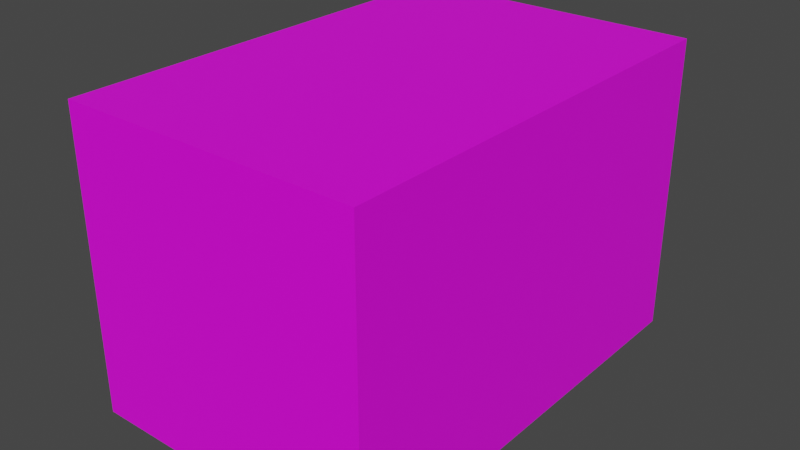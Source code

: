 # Source: House_1.blend  (saved by Blender 3.2.14; exported with 4.5.12 LTS)
import bpy
from mathutils import Matrix  # noqa: F401  (used for matrix-valued properties, if any)

bpy.ops.wm.read_factory_settings(use_empty=True)
scene = bpy.context.scene
scene.name = 'Scene'

# ---- collections
col_collection = bpy.data.collections.new('Collection'); scene.collection.children.link(col_collection)

# ---- images (referenced by path relative to the original .blend; pixels are not part of the script)
import os
ASSET_DIR = os.environ.get("B2B_ASSET_DIR", "")  # directory of the original .blend (textures are referenced by path, not embedded)
HERE = os.path.dirname(os.path.abspath(__file__))  # packed textures are extracted next to this script under _unpacked/

def load_image(name, relpath, width, height, colorspace="sRGB"):
    """Load a texture the original file referenced (path relative to the .blend, or extracted next to this script)."""
    p = next((c for c in (os.path.join(HERE, relpath), os.path.join(ASSET_DIR, relpath)) if relpath and os.path.exists(c)), "")
    if p:
        img = bpy.data.images.load(p, check_existing=True)
        img.name = name
    else:  # same state as the original file: an image datablock whose file is absent (Cycles renders it pink)
        img = bpy.data.images.new(name, width, height)
        img.source = "FILE"
        img.filepath = "//" + (relpath or name)
    img.colorspace_settings.name = colorspace
    return img
img_palette_png = load_image('Palette.png', 'Palette.png', 1024, 1024, 'sRGB')

# ---- materials (node trees are filled in below, after node groups)
mat_material_001 = bpy.data.materials.new('Material.001')
mat_material_001.use_transparent_shadow = False

# ---- material node trees
mat_material_001.use_nodes = True; mat_material_001.node_tree.nodes.clear()
_N = mat_material_001.node_tree.nodes; _L = mat_material_001.node_tree.links
n0 = _N.new('ShaderNodeBsdfPrincipled'); n0.name = 'Principled BSDF'; n0.location = (10, 300)
n0.distribution = 'GGX'
n0.subsurface_method = 'RANDOM_WALK_SKIN'
n0.inputs[3].default_value = 1.45
n0.inputs[27].default_value = (0.0, 0.0, 0.0, 1.0)
n0.inputs[28].default_value = 1.0
n1 = _N.new('ShaderNodeOutputMaterial'); n1.name = 'Material Output'; n1.location = (300, 300)
n2 = _N.new('ShaderNodeTexImage'); n2.name = 'Image Texture'; n2.location = (-280, 280)
n2.image = img_palette_png
n2.interpolation = 'Closest'
_L.new(n0.outputs[0], n1.inputs[0])
_L.new(n2.outputs[0], n0.inputs[0])
n1.is_active_output = True

# ---- world
world_world = bpy.data.worlds.new('World'); scene.world = world_world
world_world.use_nodes = True; world_world.node_tree.nodes.clear()
_N = world_world.node_tree.nodes; _L = world_world.node_tree.links
n0 = _N.new('ShaderNodeOutputWorld'); n0.name = 'World Output'; n0.location = (300, 300)
n1 = _N.new('ShaderNodeBackground'); n1.name = 'Background'; n1.location = (10, 300)
n1.inputs[0].default_value = (0.05088, 0.05088, 0.05088, 1.0)
_L.new(n1.outputs[0], n0.inputs[0])
n0.is_active_output = True
world_world.color = (0.05088, 0.05088, 0.05088)
world_world.use_sun_shadow = False
world_world.sun_shadow_jitter_overblur = 0.0

# ---- meshes
me_cube_001 = bpy.data.meshes.new('Cube.001')
me_cube_001.from_pydata([(-2.0, 2.682e-07, 2.0), (-2.0, 2.682e-07, -2.0), (2.0, 2.682e-07, 2.0), (2.0, 2.682e-07, -2.0), (-2.0, 6.0, 2.0), (-2.0, 6.0, -2.0), (2.0, 6.0, -2.0), (2.0, 6.0, 2.0), (-2.0, 2.682e-07, 0.0), (2.0, 2.682e-07, 0.0), (-2.0, 6.0, -2.384e-07), (2.0, 6.0, -2.384e-07), (1.397e-09, 2.682e-07, -2.0), (1.397e-09, 2.682e-07, 2.0), (1.397e-09, 6.0, -2.0), (1.397e-09, 6.0, 2.0), (-2.0, 0.5028, -1.34), (-2.0, 1.497, -1.34), (-2.0, 1.497, -1.86), (-2.0, 0.5028, -1.86), (1.34, 0.5028, -2.0), (1.34, 1.497, -2.0), (1.86, 1.497, -2.0), (1.86, 0.5028, -2.0), (2.0, 0.5028, 1.34), (2.0, 1.497, 1.34), (2.0, 1.497, 1.86), (2.0, 0.5028, 1.86), (-1.34, 0.5028, 2.0), (-1.34, 1.497, 2.0), (-1.86, 1.497, 2.0), (-1.86, 0.5028, 2.0), (-1.34, 2.503, -2.0), (-1.86, 2.503, -2.0), (-1.86, 3.497, -2.0), (-1.34, 3.497, -2.0), (2.0, 4.503, -1.34), (2.0, 4.503, -1.86), (2.0, 5.497, -1.86), (2.0, 5.497, -1.34), (2.0, 2.503, -1.34), (2.0, 2.503, -1.86), (2.0, 3.497, -1.86), (2.0, 3.497, -1.34), (-2.0, 2.503, 1.34), (-2.0, 2.503, 1.86), (-2.0, 3.497, 1.86), (-2.0, 3.497, 1.34), (1.34, 2.503, 2.0), (1.86, 2.503, 2.0), (1.86, 3.497, 2.0), (1.34, 3.497, 2.0), (-2.0, 4.503, 1.34), (-2.0, 4.503, 1.86), (-2.0, 5.497, 1.86), (-2.0, 5.497, 1.34), (1.34, 4.503, 2.0), (1.86, 4.503, 2.0), (1.86, 5.497, 2.0), (1.34, 5.497, 2.0), (-1.34, 4.503, -2.0), (-1.86, 4.503, -2.0), (-1.86, 5.497, -2.0), (-1.34, 5.497, -2.0), (-2.0, 4.503, -1.86), (-2.0, 4.503, -1.34), (-2.0, 5.497, -1.34), (-2.0, 5.497, -1.86), (-2.0, 4.503, -1.06), (-2.0, 4.503, -0.5398), (-2.0, 5.497, -0.5398), (-2.0, 5.497, -1.06), (-2.0, 4.503, -0.2602), (-2.0, 4.503, 0.2602), (-2.0, 5.497, 0.2602), (-2.0, 5.497, -0.2602), (-2.0, 4.503, 0.5398), (-2.0, 4.503, 1.06), (-2.0, 5.497, 1.06), (-2.0, 5.497, 0.5398), (-2.0, 2.503, -1.86), (-2.0, 2.503, -1.34), (-2.0, 3.497, -1.34), (-2.0, 3.497, -1.86), (-2.0, 2.503, -1.06), (-2.0, 2.503, -0.5398), (-2.0, 3.497, -0.5398), (-2.0, 2.503, -0.2602), (-2.0, 2.503, 0.2602), (-2.0, 3.497, 0.2602), (-2.0, 2.503, 0.5398), (-2.0, 2.503, 1.06), (-2.0, 3.497, 1.06), (-2.0, 3.497, 0.5398), (2.0, 2.503, 1.86), (2.0, 2.503, 1.34), (2.0, 3.497, 1.34), (2.0, 3.497, 1.86), (2.0, 2.503, 1.06), (2.0, 2.503, 0.5398), (2.0, 3.497, 0.5398), (2.0, 3.497, 1.06), (2.0, 2.503, 0.2602), (2.0, 2.503, -0.2602), (2.0, 3.497, -0.2602), (2.0, 3.497, 0.2602), (2.0, 2.503, -0.5398), (2.0, 2.503, -1.06), (2.0, 3.497, -1.06), (2.0, 3.497, -0.5398), (2.0, 4.503, 1.86), (2.0, 4.503, 1.34), (2.0, 5.497, 1.34), (2.0, 5.497, 1.86), (2.0, 4.503, 1.06), (2.0, 4.503, 0.5398), (2.0, 5.497, 0.5398), (2.0, 5.497, 1.06), (2.0, 4.503, 0.2602), (2.0, 4.503, -0.2602), (2.0, 5.497, -0.2602), (2.0, 5.497, 0.2602), (2.0, 4.503, -0.5398), (2.0, 4.503, -1.06), (2.0, 5.497, -1.06), (2.0, 5.497, -0.5398), (2.0, 0.5028, -1.86), (2.0, 1.497, -1.86), (2.0, 1.497, -1.34), (2.0, 0.5028, -1.34), (2.0, 0.5028, -1.06), (2.0, 1.497, -1.06), (2.0, 1.497, -0.5398), (2.0, 0.5028, -0.5398), (2.0, 0.5028, -0.2602), (2.0, 1.497, -0.2602), (2.0, 1.497, 0.2602), (2.0, 0.5028, 0.2602), (2.0, 0.5028, 0.5398), (2.0, 1.497, 0.5398), (2.0, 1.497, 1.06), (2.0, 0.5028, 1.06), (-2.0, 0.5028, 1.86), (-2.0, 1.497, 1.86), (-2.0, 1.497, 1.34), (-2.0, 0.5028, 1.34), (-2.0, 0.5028, 1.06), (-2.0, 1.497, 1.06), (-2.0, 1.497, 0.5398), (-2.0, 0.5028, 0.5398), (-2.0, 0.5028, 0.2602), (-2.0, 1.497, 0.2602), (-2.0, 1.497, -0.2602), (-2.0, 0.5028, -0.2602), (-2.0, 0.5028, -0.5398), (-2.0, 1.497, -0.5398), (-2.0, 1.497, -1.06), (-2.0, 0.5028, -1.06), (1.86, 4.503, -2.0), (1.34, 4.503, -2.0), (1.34, 5.497, -2.0), (1.86, 5.497, -2.0), (1.06, 4.503, -2.0), (0.5398, 4.503, -2.0), (0.5398, 5.497, -2.0), (1.06, 5.497, -2.0), (0.2602, 4.503, -2.0), (-0.2602, 4.503, -2.0), (-0.2602, 5.497, -2.0), (0.2602, 5.497, -2.0), (-0.5398, 4.503, -2.0), (-1.06, 4.503, -2.0), (-1.06, 5.497, -2.0), (-0.5398, 5.497, -2.0), (-1.86, 4.503, 2.0), (-1.34, 4.503, 2.0), (-1.34, 5.497, 2.0), (-1.86, 5.497, 2.0), (-1.06, 4.503, 2.0), (-0.5398, 4.503, 2.0), (-0.5398, 5.497, 2.0), (-1.06, 5.497, 2.0), (-0.2602, 4.503, 2.0), (0.2602, 4.503, 2.0), (0.2602, 5.497, 2.0), (-0.2602, 5.497, 2.0), (0.5398, 4.503, 2.0), (1.06, 4.503, 2.0), (1.06, 5.497, 2.0), (0.5398, 5.497, 2.0), (-1.86, 2.503, 2.0), (-1.34, 2.503, 2.0), (-1.34, 3.497, 2.0), (-1.86, 3.497, 2.0), (-1.06, 2.503, 2.0), (-0.5398, 2.503, 2.0), (-0.5398, 3.497, 2.0), (-1.06, 3.497, 2.0), (-0.2602, 2.503, 2.0), (0.2602, 2.503, 2.0), (0.2602, 3.497, 2.0), (-0.2602, 3.497, 2.0), (0.5398, 2.503, 2.0), (1.06, 2.503, 2.0), (1.06, 3.497, 2.0), (0.5398, 3.497, 2.0), (1.86, 2.503, -2.0), (1.34, 2.503, -2.0), (1.34, 3.497, -2.0), (1.86, 3.497, -2.0), (1.06, 2.503, -2.0), (0.5398, 2.503, -2.0), (0.5398, 3.497, -2.0), (1.06, 3.497, -2.0), (0.2602, 2.503, -2.0), (-0.2602, 2.503, -2.0), (-0.2602, 3.497, -2.0), (0.2602, 3.497, -2.0), (-0.5398, 2.503, -2.0), (-1.06, 2.503, -2.0), (-1.06, 3.497, -2.0), (-0.5398, 3.497, -2.0), (1.86, 0.5028, 2.0), (1.86, 1.497, 2.0), (1.34, 1.497, 2.0), (1.34, 0.5028, 2.0), (1.06, 0.5028, 2.0), (1.06, 1.497, 2.0), (0.5398, 1.497, 2.0), (0.5398, 0.5028, 2.0), (0.2602, 0.5028, 2.0), (0.2602, 1.497, 2.0), (-0.2602, 1.497, 2.0), (-0.2602, 0.5028, 2.0), (-0.5398, 0.5028, 2.0), (-0.5398, 1.497, 2.0), (-1.06, 1.497, 2.0), (-1.06, 0.5028, 2.0), (-1.86, 0.5028, -2.0), (-1.86, 1.497, -2.0), (-1.34, 1.497, -2.0), (-1.34, 0.5028, -2.0), (-1.06, 0.5028, -2.0), (-1.06, 1.497, -2.0), (-0.5398, 1.497, -2.0), (-0.5398, 0.5028, -2.0), (-0.2602, 0.5028, -2.0), (-0.2602, 1.497, -2.0), (0.2602, 1.497, -2.0), (0.2602, 0.5028, -2.0), (0.5398, 0.5028, -2.0), (0.5398, 1.497, -2.0), (1.06, 1.497, -2.0), (1.06, 0.5028, -2.0), (-2.0, 3.497, -1.06), (-2.0, 3.497, -0.2602)], [], [(16, 17, 18, 19), (20, 21, 22, 23), (24, 25, 26, 27), (28, 29, 30, 31), (32, 33, 34, 35), (36, 37, 38, 39), (40, 41, 42, 43), (44, 45, 46, 47), (48, 49, 50, 51), (52, 53, 54, 55), (56, 57, 58, 59), (60, 61, 62, 63), (64, 65, 66, 67), (68, 69, 70, 71), (72, 73, 74, 75), (76, 77, 78, 79), (80, 81, 82, 83), (84, 85, 86, 254), (87, 88, 89, 255), (90, 91, 92, 93), (94, 95, 96, 97), (98, 99, 100, 101), (102, 103, 104, 105), (106, 107, 108, 109), (110, 111, 112, 113), (114, 115, 116, 117), (118, 119, 120, 121), (122, 123, 124, 125), (126, 127, 128, 129), (130, 131, 132, 133), (134, 135, 136, 137), (138, 139, 140, 141), (142, 143, 144, 145), (146, 147, 148, 149), (150, 151, 152, 153), (154, 155, 156, 157), (158, 159, 160, 161), (162, 163, 164, 165), (166, 167, 168, 169), (170, 171, 172, 173), (174, 175, 176, 177), (178, 179, 180, 181), (182, 183, 184, 185), (186, 187, 188, 189), (4, 15, 7, 11, 6, 14, 5, 10), (190, 191, 192, 193), (194, 195, 196, 197), (198, 199, 200, 201), (202, 203, 204, 205), (206, 207, 208, 209), (210, 211, 212, 213), (214, 215, 216, 217), (218, 219, 220, 221), (1, 12, 3, 9, 2, 13, 0, 8), (222, 223, 224, 225), (226, 227, 228, 229), (230, 231, 232, 233), (234, 235, 236, 237), (238, 239, 240, 241), (242, 243, 244, 245), (246, 247, 248, 249), (250, 251, 252, 253), (165, 14, 160), (1, 8, 16, 19), (3, 12, 20, 23), (147, 146, 8, 145, 144), (2, 9, 24, 27), (242, 12, 241), (0, 13, 28, 31), (211, 251, 248, 214), (225, 226, 13), (6, 11, 39, 38), (129, 130, 9), (117, 11, 112), (0, 4, 54, 53, 46, 45, 143, 142), (4, 10, 55, 54), (7, 15, 59, 58), (5, 14, 63, 62), (181, 15, 176), (75, 10, 70), (10, 5, 67, 66), (74, 79, 10), (10, 71, 70), (85, 84, 156, 155), (10, 75, 74), (254, 68, 65, 82), (10, 79, 78), (1, 19, 18, 80, 83, 64, 67, 5), (182, 201, 200, 183), (121, 11, 116), (11, 7, 113, 112), (125, 11, 120), (11, 117, 116), (11, 121, 120), (11, 125, 124), (133, 134, 9), (9, 3, 126, 129), (137, 138, 9), (9, 130, 133), (9, 134, 137), (9, 138, 141), (151, 150, 8, 149, 148), (8, 0, 142, 145), (155, 154, 8, 153, 152), (8, 146, 149), (8, 150, 153), (8, 154, 157), (169, 14, 164), (14, 6, 161, 160), (173, 14, 168), (14, 165, 164), (14, 169, 168), (14, 173, 172), (185, 15, 180), (15, 4, 177, 176), (189, 15, 184), (15, 181, 180), (15, 185, 184), (15, 189, 188), (229, 230, 13), (13, 2, 222, 225), (233, 234, 13), (13, 226, 229), (13, 230, 233), (13, 234, 237), (246, 12, 245), (12, 1, 238, 241), (250, 12, 249), (12, 242, 245), (12, 246, 249), (12, 250, 253), (71, 10, 66), (175, 192, 197, 178), (0, 31, 30, 190, 193, 174, 177, 4), (41, 127, 126, 3, 6, 38, 37, 42), (111, 96, 101, 114), (159, 208, 213, 162), (3, 23, 22, 206, 209, 158, 161, 6), (212, 217, 166, 163), (86, 255, 72, 69), (83, 82, 65, 64), (17, 156, 84, 81), (81, 80, 18, 17), (93, 76, 73, 89), (52, 77, 92, 47), (77, 76, 93, 92), (91, 90, 148, 147), (85, 155, 152, 87), (89, 73, 72, 255), (88, 151, 148, 90), (86, 69, 68, 254), (53, 52, 47, 46), (91, 147, 144, 44), (144, 143, 45, 44), (76, 79, 74, 73), (72, 75, 70, 69), (68, 71, 66, 65), (10, 78, 55), (78, 77, 52, 55), (88, 90, 93, 89), (87, 255, 86, 85), (84, 254, 82, 81), (92, 91, 44, 47), (8, 157, 156, 17, 16), (240, 32, 219, 243), (253, 252, 21, 20), (251, 250, 249, 248), (247, 246, 245, 244), (243, 242, 241, 240), (12, 253, 20), (220, 219, 32, 35), (218, 221, 216, 215), (214, 217, 212, 211), (210, 213, 208, 207), (21, 252, 210, 207), (172, 171, 60, 63), (170, 173, 168, 167), (166, 169, 164, 163), (162, 165, 160, 159), (14, 172, 63), (139, 138, 137, 136), (135, 134, 133, 132), (131, 130, 129, 128), (9, 141, 24), (103, 135, 132, 106), (141, 140, 25, 24), (119, 104, 109, 122), (108, 107, 40, 43), (106, 109, 104, 103), (102, 105, 100, 99), (98, 101, 96, 95), (124, 123, 36, 39), (122, 125, 120, 119), (118, 121, 116, 115), (114, 117, 112, 111), (11, 124, 39), (235, 234, 233, 232), (231, 230, 229, 228), (227, 226, 225, 224), (13, 237, 28), (183, 200, 205, 186), (237, 236, 29, 28), (199, 231, 228, 202), (204, 203, 48, 51), (202, 205, 200, 199), (198, 201, 196, 195), (194, 197, 192, 191), (2, 7, 58, 57, 50, 49, 223, 222), (188, 187, 56, 59), (186, 189, 184, 183), (182, 185, 180, 179), (178, 181, 176, 175), (15, 188, 59), (209, 208, 159, 158), (1, 5, 62, 61, 34, 33, 239, 238), (163, 162, 213, 212), (211, 210, 252, 251), (219, 218, 244, 243), (166, 217, 216, 167), (247, 215, 214, 248), (221, 170, 167, 216), (35, 60, 171, 220), (244, 218, 215, 247), (171, 170, 221, 220), (61, 60, 35, 34), (240, 239, 33, 32), (207, 206, 22, 21), (128, 127, 41, 40), (43, 42, 37, 36), (43, 36, 123, 108), (128, 40, 107, 131), (122, 109, 108, 123), (131, 107, 106, 132), (118, 105, 104, 119), (224, 223, 49, 48), (135, 103, 102, 136), (100, 105, 118, 115), (2, 27, 26, 94, 97, 110, 113, 7), (99, 139, 136, 102), (101, 100, 115, 114), (99, 98, 140, 139), (95, 25, 140, 98), (111, 110, 97, 96), (95, 94, 26, 25), (57, 56, 51, 50), (224, 48, 203, 227), (51, 56, 187, 204), (227, 203, 202, 228), (204, 187, 186, 205), (179, 196, 201, 182), (231, 199, 198, 232), (179, 178, 197, 196), (195, 235, 232, 198), (195, 194, 236, 235), (191, 29, 236, 194), (193, 192, 175, 174), (191, 190, 30, 29), (152, 151, 88, 87)])
_uv = me_cube_001.uv_layers.new(name='UVMap')
_uv.uv.foreach_set('vector', [0.1388, 0.7077, 0.1388, 0.7077, 0.1388, 0.7077, 0.1388, 0.7077, 0.1388, 0.7077, 0.1388, 0.7077, 0.1388, 0.7077, 0.1388, 0.7077, 0.1388, 0.7077, 0.1388, 0.7077, 0.1388, 0.7077, 0.1388, 0.7077, 0.1388, 0.7077, 0.1388, 0.7077, 0.1388, 0.7077, 0.1388, 0.7077, 0.1388, 0.7077, 0.1388, 0.7077, 0.1388, 0.7077, 0.1388, 0.7077, 0.1388, 0.7077, 0.1388, 0.7077, 0.1388, 0.7077, 0.1388, 0.7077, 0.1388, 0.7077, 0.1388, 0.7077, 0.1388, 0.7077, 0.1388, 0.7077, 0.1388, 0.7077, 0.1388, 0.7077, 0.1388, 0.7077, 0.1388, 0.7077, 0.1388, 0.7077, 0.1388, 0.7077, 0.1388, 0.7077, 0.1388, 0.7077, 0.1388, 0.7077, 0.1388, 0.7077, 0.1388, 0.7077, 0.1388, 0.7077, 0.1388, 0.7077, 0.1388, 0.7077, 0.1388, 0.7077, 0.1388, 0.7077, 0.1388, 0.7077, 0.1388, 0.7077, 0.1388, 0.7077, 0.1388, 0.7077, 0.1388, 0.7077, 0.1388, 0.7077, 0.1388, 0.7077, 0.1388, 0.7077, 0.1388, 0.7077, 0.1388, 0.7077, 0.1388, 0.7077, 0.1388, 0.7077, 0.1388, 0.7077, 0.1388, 0.7077, 0.1388, 0.7077, 0.1388, 0.7077, 0.1388, 0.7077, 0.1388, 0.7077, 0.1388, 0.7077, 0.1388, 0.7077, 0.1388, 0.7077, 0.1388, 0.7077, 0.1388, 0.7077, 0.1388, 0.7077, 0.1388, 0.7077, 0.1388, 0.7077, 0.1388, 0.7077, 0.1388, 0.7077, 0.1388, 0.7077, 0.1388, 0.7077, 0.1388, 0.7077, 0.1388, 0.7077, 0.1388, 0.7077, 0.1388, 0.7077, 0.1388, 0.7077, 0.1388, 0.7077, 0.1388, 0.7077, 0.1388, 0.7077, 0.1388, 0.7077, 0.1388, 0.7077, 0.1388, 0.7077, 0.1388, 0.7077, 0.1388, 0.7077, 0.1388, 0.7077, 0.1388, 0.7077, 0.1388, 0.7077, 0.1388, 0.7077, 0.1388, 0.7077, 0.1388, 0.7077, 0.1388, 0.7077, 0.1388, 0.7077, 0.1388, 0.7077, 0.1388, 0.7077, 0.1388, 0.7077, 0.1388, 0.7077, 0.1388, 0.7077, 0.1388, 0.7077, 0.1388, 0.7077, 0.1388, 0.7077, 0.1388, 0.7077, 0.1388, 0.7077, 0.1388, 0.7077, 0.1388, 0.7077, 0.1388, 0.7077, 0.1388, 0.7077, 0.1388, 0.7077, 0.1388, 0.7077, 0.1388, 0.7077, 0.1388, 0.7077, 0.1388, 0.7077, 0.1388, 0.7077, 0.1388, 0.7077, 0.1388, 0.7077, 0.1388, 0.7077, 0.1388, 0.7077, 0.1388, 0.7077, 0.1388, 0.7077, 0.1388, 0.7077, 0.1388, 0.7077, 0.1388, 0.7077, 0.1388, 0.7077, 0.1388, 0.7077, 0.1388, 0.7077, 0.1388, 0.7077, 0.1388, 0.7077, 0.1388, 0.7077, 0.1388, 0.7077, 0.1388, 0.7077, 0.1388, 0.7077, 0.1388, 0.7077, 0.1388, 0.7077, 0.1388, 0.7077, 0.1388, 0.7077, 0.1388, 0.7077, 0.1388, 0.7077, 0.1388, 0.7077, 0.1388, 0.7077, 0.1388, 0.7077, 0.1388, 0.7077, 0.1388, 0.7077, 0.1388, 0.7077, 0.1388, 0.7077, 0.1388, 0.7077, 0.1388, 0.7077, 0.1388, 0.7077, 0.1388, 0.7077, 0.1388, 0.7077, 0.1388, 0.7077, 0.1388, 0.7077, 0.1388, 0.7077, 0.1388, 0.7077, 0.1388, 0.7077, 0.1388, 0.7077, 0.1388, 0.7077, 0.1388, 0.7077, 0.1388, 0.7077, 0.1388, 0.7077, 0.1388, 0.7077, 0.1388, 0.7077, 0.1388, 0.7077, 0.1388, 0.7077, 0.1388, 0.7077, 0.1388, 0.7077, 0.1388, 0.7077, 0.1388, 0.7077, 0.1388, 0.7077, 0.1388, 0.7077, 0.1388, 0.7077, 0.1388, 0.7077, 0.1388, 0.7077, 0.1388, 0.7077, 0.1388, 0.7077, 0.9775, 0.1776, 0.9775, 0.1776, 0.9775, 0.1776, 0.9775, 0.1776, 0.9775, 0.1776, 0.9775, 0.1776, 0.9775, 0.1776, 0.9775, 0.1776, 0.1388, 0.7077, 0.1388, 0.7077, 0.1388, 0.7077, 0.1388, 0.7077, 0.1388, 0.7077, 0.1388, 0.7077, 0.1388, 0.7077, 0.1388, 0.7077, 0.1388, 0.7077, 0.1388, 0.7077, 0.1388, 0.7077, 0.1388, 0.7077, 0.1388, 0.7077, 0.1388, 0.7077, 0.1388, 0.7077, 0.1388, 0.7077, 0.1388, 0.7077, 0.1388, 0.7077, 0.1388, 0.7077, 0.1388, 0.7077, 0.1388, 0.7077, 0.1388, 0.7077, 0.1388, 0.7077, 0.1388, 0.7077, 0.1388, 0.7077, 0.1388, 0.7077, 0.1388, 0.7077, 0.1388, 0.7077, 0.1388, 0.7077, 0.1388, 0.7077, 0.1388, 0.7077, 0.1388, 0.7077, 0.9775, 0.1776, 0.9775, 0.1776, 0.9775, 0.1776, 0.9775, 0.1776, 0.9775, 0.1776, 0.9775, 0.1776, 0.9775, 0.1776, 0.9775, 0.1776, 0.1388, 0.7077, 0.1388, 0.7077, 0.1388, 0.7077, 0.1388, 0.7077, 0.1388, 0.7077, 0.1388, 0.7077, 0.1388, 0.7077, 0.1388, 0.7077, 0.1388, 0.7077, 0.1388, 0.7077, 0.1388, 0.7077, 0.1388, 0.7077, 0.1388, 0.7077, 0.1388, 0.7077, 0.1388, 0.7077, 0.1388, 0.7077, 0.1388, 0.7077, 0.1388, 0.7077, 0.1388, 0.7077, 0.1388, 0.7077, 0.1388, 0.7077, 0.1388, 0.7077, 0.1388, 0.7077, 0.1388, 0.7077, 0.1388, 0.7077, 0.1388, 0.7077, 0.1388, 0.7077, 0.1388, 0.7077, 0.1388, 0.7077, 0.1388, 0.7077, 0.1388, 0.7077, 0.1388, 0.7077, 0.9775, 0.1776, 0.9775, 0.1776, 0.9775, 0.1776, 0.9775, 0.1776, 0.9775, 0.1776, 0.9775, 0.1776, 0.9775, 0.1776, 0.9775, 0.1776, 0.9775, 0.1776, 0.9775, 0.1776, 0.9775, 0.1776, 0.9775, 0.1776, 0.9775, 0.1776, 0.9775, 0.1776, 0.9775, 0.1776, 0.9775, 0.1776, 0.9775, 0.1776, 0.9775, 0.1776, 0.9775, 0.1776, 0.9775, 0.1776, 0.9775, 0.1776, 0.9775, 0.1776, 0.9775, 0.1776, 0.9775, 0.1776, 0.9775, 0.1776, 0.9775, 0.1776, 0.9775, 0.1776, 0.9775, 0.1776, 0.9775, 0.1776, 0.9775, 0.1776, 0.9775, 0.1776, 0.9775, 0.1776, 0.9775, 0.1776, 0.9775, 0.1776, 0.9775, 0.1776, 0.9775, 0.1776, 0.9775, 0.1776, 0.9775, 0.1776, 0.9775, 0.1776, 0.9775, 0.1776, 0.9775, 0.1776, 0.9775, 0.1776, 0.9775, 0.1776, 0.9775, 0.1776, 0.9775, 0.1776, 0.9775, 0.1776, 0.9775, 0.1776, 0.9775, 0.1776, 0.9775, 0.1776, 0.9775, 0.1776, 0.9775, 0.1776, 0.9775, 0.1776, 0.9775, 0.1776, 0.9775, 0.1776, 0.9775, 0.1776, 0.9775, 0.1776, 0.9775, 0.1776, 0.9775, 0.1776, 0.9775, 0.1776, 0.9775, 0.1776, 0.9775, 0.1776, 0.9775, 0.1776, 0.9775, 0.1776, 0.9775, 0.1776, 0.9775, 0.1776, 0.9775, 0.1776, 0.9775, 0.1776, 0.9775, 0.1776, 0.9775, 0.1776, 0.9775, 0.1776, 0.9775, 0.1776, 0.9775, 0.1776, 0.9775, 0.1776, 0.9775, 0.1776, 0.9775, 0.1776, 0.9775, 0.1776, 0.9775, 0.1776, 0.9775, 0.1776, 0.9775, 0.1776, 0.9775, 0.1776, 0.9775, 0.1776, 0.9775, 0.1776, 0.9775, 0.1776, 0.9775, 0.1776, 0.9775, 0.1776, 0.9775, 0.1776, 0.9775, 0.1776, 0.9775, 0.1776, 0.9775, 0.1776, 0.9775, 0.1776, 0.9775, 0.1776, 0.9775, 0.1776, 0.9775, 0.1776, 0.9775, 0.1776, 0.9775, 0.1776, 0.9775, 0.1776, 0.9775, 0.1776, 0.9775, 0.1776, 0.9775, 0.1776, 0.9775, 0.1776, 0.9775, 0.1776, 0.9775, 0.1776, 0.9775, 0.1776, 0.9775, 0.1776, 0.9775, 0.1776, 0.9775, 0.1776, 0.9775, 0.1776, 0.9775, 0.1776, 0.9775, 0.1776, 0.9775, 0.1776, 0.9775, 0.1776, 0.9775, 0.1776, 0.9775, 0.1776, 0.9775, 0.1776, 0.9775, 0.1776, 0.9775, 0.1776, 0.9775, 0.1776, 0.9775, 0.1776, 0.9775, 0.1776, 0.9775, 0.1776, 0.9775, 0.1776, 0.9775, 0.1776, 0.9775, 0.1776, 0.9775, 0.1776, 0.9775, 0.1776, 0.9775, 0.1776, 0.9775, 0.1776, 0.9775, 0.1776, 0.9775, 0.1776, 0.9775, 0.1776, 0.9775, 0.1776, 0.9775, 0.1776, 0.9775, 0.1776, 0.9775, 0.1776, 0.9775, 0.1776, 0.9775, 0.1776, 0.9775, 0.1776, 0.9775, 0.1776, 0.9775, 0.1776, 0.9775, 0.1776, 0.9775, 0.1776, 0.9775, 0.1776, 0.9775, 0.1776, 0.9775, 0.1776, 0.9775, 0.1776, 0.9775, 0.1776, 0.9775, 0.1776, 0.9775, 0.1776, 0.9775, 0.1776, 0.9775, 0.1776, 0.9775, 0.1776, 0.9775, 0.1776, 0.9775, 0.1776, 0.9775, 0.1776, 0.9775, 0.1776, 0.9775, 0.1776, 0.9775, 0.1776, 0.9775, 0.1776, 0.9775, 0.1776, 0.9775, 0.1776, 0.9775, 0.1776, 0.9775, 0.1776, 0.9775, 0.1776, 0.9775, 0.1776, 0.9775, 0.1776, 0.9775, 0.1776, 0.9775, 0.1776, 0.9775, 0.1776, 0.9775, 0.1776, 0.9775, 0.1776, 0.9775, 0.1776, 0.9775, 0.1776, 0.9775, 0.1776, 0.9775, 0.1776, 0.9775, 0.1776, 0.9775, 0.1776, 0.9775, 0.1776, 0.9775, 0.1776, 0.9775, 0.1776, 0.9775, 0.1776, 0.9775, 0.1776, 0.9775, 0.1776, 0.9775, 0.1776, 0.9775, 0.1776, 0.9775, 0.1776, 0.9775, 0.1776, 0.9775, 0.1776, 0.9775, 0.1776, 0.9775, 0.1776, 0.9775, 0.1776, 0.9775, 0.1776, 0.9775, 0.1776, 0.9775, 0.1776, 0.9775, 0.1776, 0.9775, 0.1776, 0.9775, 0.1776, 0.9775, 0.1776, 0.9775, 0.1776, 0.9775, 0.1776, 0.9775, 0.1776, 0.9775, 0.1776, 0.9775, 0.1776, 0.9775, 0.1776, 0.9775, 0.1776, 0.9775, 0.1776, 0.9775, 0.1776, 0.9775, 0.1776, 0.9775, 0.1776, 0.9775, 0.1776, 0.9775, 0.1776, 0.9775, 0.1776, 0.9775, 0.1776, 0.9775, 0.1776, 0.9775, 0.1776, 0.9775, 0.1776, 0.9775, 0.1776, 0.9775, 0.1776, 0.9775, 0.1776, 0.9775, 0.1776, 0.9775, 0.1776, 0.9775, 0.1776, 0.9775, 0.1776, 0.9775, 0.1776, 0.9775, 0.1776, 0.9775, 0.1776, 0.9775, 0.1776, 0.9775, 0.1776, 0.9775, 0.1776, 0.9775, 0.1776, 0.9775, 0.1776, 0.9775, 0.1776, 0.9775, 0.1776, 0.9775, 0.1776, 0.9775, 0.1776, 0.9775, 0.1776, 0.9775, 0.1776, 0.9775, 0.1776, 0.9775, 0.1776, 0.9775, 0.1776, 0.9775, 0.1776, 0.9775, 0.1776, 0.9775, 0.1776, 0.9775, 0.1776, 0.9775, 0.1776, 0.9775, 0.1776, 0.9775, 0.1776, 0.9775, 0.1776, 0.9775, 0.1776, 0.9775, 0.1776, 0.9775, 0.1776, 0.9775, 0.1776, 0.9775, 0.1776, 0.9775, 0.1776, 0.9775, 0.1776, 0.9775, 0.1776, 0.9775, 0.1776, 0.9775, 0.1776, 0.9775, 0.1776, 0.9775, 0.1776, 0.9775, 0.1776, 0.9775, 0.1776, 0.9775, 0.1776, 0.9775, 0.1776, 0.9775, 0.1776, 0.9775, 0.1776, 0.9775, 0.1776, 0.9775, 0.1776, 0.9775, 0.1776, 0.9775, 0.1776, 0.9775, 0.1776, 0.9775, 0.1776, 0.9775, 0.1776, 0.9775, 0.1776, 0.9775, 0.1776, 0.9775, 0.1776, 0.9775, 0.1776, 0.9775, 0.1776, 0.9775, 0.1776, 0.9775, 0.1776, 0.9775, 0.1776, 0.9775, 0.1776, 0.9775, 0.1776, 0.9775, 0.1776, 0.9775, 0.1776, 0.9775, 0.1776, 0.9775, 0.1776, 0.9775, 0.1776, 0.9775, 0.1776, 0.9775, 0.1776, 0.9775, 0.1776, 0.9775, 0.1776, 0.9775, 0.1776, 0.9775, 0.1776, 0.9775, 0.1776, 0.9775, 0.1776, 0.9775, 0.1776, 0.9775, 0.1776, 0.9775, 0.1776, 0.9775, 0.1776, 0.9775, 0.1776, 0.9775, 0.1776, 0.9775, 0.1776, 0.9775, 0.1776, 0.9775, 0.1776, 0.9775, 0.1776, 0.9775, 0.1776, 0.9775, 0.1776, 0.9775, 0.1776, 0.9775, 0.1776, 0.9775, 0.1776, 0.9775, 0.1776, 0.9775, 0.1776, 0.9775, 0.1776, 0.9775, 0.1776, 0.9775, 0.1776, 0.9775, 0.1776, 0.9775, 0.1776, 0.9775, 0.1776, 0.9775, 0.1776, 0.9775, 0.1776, 0.9775, 0.1776, 0.9775, 0.1776, 0.9775, 0.1776, 0.9775, 0.1776, 0.9775, 0.1776, 0.9775, 0.1776, 0.9775, 0.1776, 0.9775, 0.1776, 0.9775, 0.1776, 0.9775, 0.1776, 0.9775, 0.1776, 0.9775, 0.1776, 0.9775, 0.1776, 0.9775, 0.1776, 0.9775, 0.1776, 0.9775, 0.1776, 0.9775, 0.1776, 0.9775, 0.1776, 0.9775, 0.1776, 0.9775, 0.1776, 0.9775, 0.1776, 0.9775, 0.1776, 0.9775, 0.1776, 0.9775, 0.1776, 0.9775, 0.1776, 0.9775, 0.1776, 0.9775, 0.1776, 0.9775, 0.1776, 0.9775, 0.1776, 0.9775, 0.1776, 0.9775, 0.1776, 0.9775, 0.1776, 0.9775, 0.1776, 0.9775, 0.1776, 0.9775, 0.1776, 0.9775, 0.1776, 0.9775, 0.1776, 0.9775, 0.1776, 0.9775, 0.1776, 0.9775, 0.1776, 0.9775, 0.1776, 0.9775, 0.1776, 0.9775, 0.1776, 0.9775, 0.1776, 0.9775, 0.1776, 0.9775, 0.1776, 0.9775, 0.1776, 0.9775, 0.1776, 0.9775, 0.1776, 0.9775, 0.1776, 0.9775, 0.1776, 0.9775, 0.1776, 0.9775, 0.1776, 0.9775, 0.1776, 0.9775, 0.1776, 0.9775, 0.1776, 0.9775, 0.1776, 0.9775, 0.1776, 0.9775, 0.1776, 0.9775, 0.1776, 0.9775, 0.1776, 0.9775, 0.1776, 0.9775, 0.1776, 0.9775, 0.1776, 0.9775, 0.1776, 0.9775, 0.1776, 0.9775, 0.1776, 0.9775, 0.1776, 0.9775, 0.1776, 0.9775, 0.1776, 0.9775, 0.1776, 0.9775, 0.1776, 0.9775, 0.1776, 0.9775, 0.1776, 0.9775, 0.1776, 0.9775, 0.1776, 0.9775, 0.1776, 0.9775, 0.1776, 0.9775, 0.1776, 0.9775, 0.1776, 0.9775, 0.1776, 0.9775, 0.1776, 0.9775, 0.1776, 0.9775, 0.1776, 0.9775, 0.1776, 0.9775, 0.1776, 0.9775, 0.1776, 0.9775, 0.1776, 0.9775, 0.1776, 0.9775, 0.1776, 0.9775, 0.1776, 0.9775, 0.1776, 0.9775, 0.1776, 0.9775, 0.1776, 0.9775, 0.1776, 0.9775, 0.1776, 0.9775, 0.1776, 0.9775, 0.1776, 0.9775, 0.1776, 0.9775, 0.1776, 0.9775, 0.1776, 0.9775, 0.1776, 0.9775, 0.1776, 0.9775, 0.1776, 0.9775, 0.1776, 0.9775, 0.1776, 0.9775, 0.1776, 0.9775, 0.1776, 0.9775, 0.1776, 0.9775, 0.1776, 0.9775, 0.1776, 0.9775, 0.1776, 0.9775, 0.1776, 0.9775, 0.1776, 0.9775, 0.1776, 0.9775, 0.1776, 0.9775, 0.1776, 0.9775, 0.1776, 0.9775, 0.1776, 0.9775, 0.1776, 0.9775, 0.1776, 0.9775, 0.1776, 0.9775, 0.1776, 0.9775, 0.1776, 0.9775, 0.1776, 0.9775, 0.1776, 0.9775, 0.1776, 0.9775, 0.1776, 0.9775, 0.1776, 0.9775, 0.1776, 0.9775, 0.1776, 0.9775, 0.1776, 0.9775, 0.1776, 0.9775, 0.1776, 0.9775, 0.1776, 0.9775, 0.1776, 0.9775, 0.1776, 0.9775, 0.1776, 0.9775, 0.1776, 0.9775, 0.1776, 0.9775, 0.1776, 0.9775, 0.1776, 0.9775, 0.1776, 0.9775, 0.1776, 0.9775, 0.1776, 0.9775, 0.1776, 0.9775, 0.1776, 0.9775, 0.1776, 0.9775, 0.1776, 0.9775, 0.1776, 0.9775, 0.1776, 0.9775, 0.1776, 0.9775, 0.1776, 0.9775, 0.1776, 0.9775, 0.1776, 0.9775, 0.1776, 0.9775, 0.1776, 0.9775, 0.1776, 0.9775, 0.1776, 0.9775, 0.1776, 0.9775, 0.1776, 0.9775, 0.1776, 0.9775, 0.1776, 0.9775, 0.1776, 0.9775, 0.1776, 0.9775, 0.1776, 0.9775, 0.1776, 0.9775, 0.1776, 0.9775, 0.1776, 0.9775, 0.1776, 0.9775, 0.1776, 0.9775, 0.1776, 0.9775, 0.1776, 0.9775, 0.1776, 0.9775, 0.1776, 0.9775, 0.1776, 0.9775, 0.1776, 0.9775, 0.1776, 0.9775, 0.1776, 0.9775, 0.1776, 0.9775, 0.1776, 0.9775, 0.1776, 0.9775, 0.1776, 0.9775, 0.1776, 0.9775, 0.1776, 0.9775, 0.1776, 0.9775, 0.1776, 0.9775, 0.1776, 0.9775, 0.1776, 0.9775, 0.1776, 0.9775, 0.1776, 0.9775, 0.1776, 0.9775, 0.1776, 0.9775, 0.1776, 0.9775, 0.1776, 0.9775, 0.1776, 0.9775, 0.1776, 0.9775, 0.1776, 0.9775, 0.1776, 0.9775, 0.1776, 0.9775, 0.1776, 0.9775, 0.1776, 0.9775, 0.1776, 0.9775, 0.1776, 0.9775, 0.1776, 0.9775, 0.1776, 0.9775, 0.1776, 0.9775, 0.1776, 0.9775, 0.1776, 0.9775, 0.1776, 0.9775, 0.1776, 0.9775, 0.1776, 0.9775, 0.1776, 0.9775, 0.1776, 0.9775, 0.1776, 0.9775, 0.1776, 0.9775, 0.1776, 0.9775, 0.1776, 0.9775, 0.1776, 0.9775, 0.1776, 0.9775, 0.1776, 0.9775, 0.1776, 0.9775, 0.1776, 0.9775, 0.1776, 0.9775, 0.1776, 0.9775, 0.1776, 0.9775, 0.1776, 0.9775, 0.1776, 0.9775, 0.1776, 0.9775, 0.1776, 0.9775, 0.1776, 0.9775, 0.1776, 0.9775, 0.1776, 0.9775, 0.1776, 0.9775, 0.1776, 0.9775, 0.1776, 0.9775, 0.1776, 0.9775, 0.1776, 0.9775, 0.1776, 0.9775, 0.1776, 0.9775, 0.1776, 0.9775, 0.1776, 0.9775, 0.1776, 0.9775, 0.1776, 0.9775, 0.1776, 0.9775, 0.1776, 0.9775, 0.1776, 0.9775, 0.1776, 0.9775, 0.1776, 0.9775, 0.1776, 0.9775, 0.1776, 0.9775, 0.1776, 0.9775, 0.1776, 0.9775, 0.1776, 0.9775, 0.1776, 0.9775, 0.1776, 0.9775, 0.1776, 0.9775, 0.1776, 0.9775, 0.1776, 0.9775, 0.1776, 0.9775, 0.1776, 0.9775, 0.1776, 0.9775, 0.1776, 0.9775, 0.1776, 0.9775, 0.1776, 0.9775, 0.1776, 0.9775, 0.1776, 0.9775, 0.1776, 0.9775, 0.1776, 0.9775, 0.1776, 0.9775, 0.1776, 0.9775, 0.1776, 0.9775, 0.1776, 0.9775, 0.1776, 0.9775, 0.1776, 0.9775, 0.1776, 0.9775, 0.1776, 0.9775, 0.1776, 0.9775, 0.1776, 0.9775, 0.1776, 0.9775, 0.1776, 0.9775, 0.1776, 0.9775, 0.1776, 0.9775, 0.1776, 0.9775, 0.1776, 0.9775, 0.1776, 0.9775, 0.1776, 0.9775, 0.1776, 0.9775, 0.1776, 0.9775, 0.1776, 0.9775, 0.1776, 0.9775, 0.1776, 0.9775, 0.1776, 0.9775, 0.1776, 0.9775, 0.1776, 0.9775, 0.1776, 0.9775, 0.1776, 0.9775, 0.1776, 0.9775, 0.1776, 0.9775, 0.1776, 0.9775, 0.1776, 0.9775, 0.1776, 0.9775, 0.1776, 0.9775, 0.1776, 0.9775, 0.1776, 0.9775, 0.1776, 0.9775, 0.1776, 0.9775, 0.1776, 0.9775, 0.1776, 0.9775, 0.1776, 0.9775, 0.1776, 0.9775, 0.1776, 0.9775, 0.1776, 0.9775, 0.1776, 0.9775, 0.1776, 0.9775, 0.1776, 0.9775, 0.1776, 0.9775, 0.1776, 0.9775, 0.1776, 0.9775, 0.1776, 0.9775, 0.1776, 0.9775, 0.1776, 0.9775, 0.1776, 0.9775, 0.1776, 0.9775, 0.1776, 0.9775, 0.1776, 0.9775, 0.1776, 0.9775, 0.1776, 0.9775, 0.1776, 0.9775, 0.1776, 0.9775, 0.1776, 0.9775, 0.1776, 0.9775, 0.1776, 0.9775, 0.1776, 0.9775, 0.1776, 0.9775, 0.1776, 0.9775, 0.1776, 0.9775, 0.1776, 0.9775, 0.1776, 0.9775, 0.1776, 0.9775, 0.1776, 0.9775, 0.1776, 0.9775, 0.1776, 0.9775, 0.1776, 0.9775, 0.1776, 0.9775, 0.1776, 0.9775, 0.1776, 0.9775, 0.1776, 0.9775, 0.1776, 0.9775, 0.1776, 0.9775, 0.1776, 0.9775, 0.1776, 0.9775, 0.1776, 0.9775, 0.1776, 0.9775, 0.1776, 0.9775, 0.1776, 0.9775, 0.1776, 0.9775, 0.1776, 0.9775, 0.1776, 0.9775, 0.1776, 0.9775, 0.1776, 0.9775, 0.1776, 0.9775, 0.1776, 0.9775, 0.1776, 0.9775, 0.1776, 0.9775, 0.1776, 0.9775, 0.1776, 0.9775, 0.1776, 0.9775, 0.1776, 0.9775, 0.1776, 0.9775, 0.1776, 0.9775, 0.1776, 0.9775, 0.1776, 0.9775, 0.1776, 0.9775, 0.1776, 0.9775, 0.1776, 0.9775, 0.1776, 0.9775, 0.1776, 0.9775, 0.1776, 0.9775, 0.1776, 0.9775, 0.1776, 0.9775, 0.1776, 0.9775, 0.1776, 0.9775, 0.1776, 0.9775, 0.1776, 0.9775, 0.1776, 0.9775, 0.1776, 0.9775, 0.1776, 0.9775, 0.1776, 0.9775, 0.1776, 0.9775, 0.1776, 0.9775, 0.1776, 0.9775, 0.1776, 0.9775, 0.1776, 0.9775, 0.1776, 0.9775, 0.1776, 0.9775, 0.1776, 0.9775, 0.1776, 0.9775, 0.1776, 0.9775, 0.1776, 0.9775, 0.1776, 0.9775, 0.1776, 0.9775, 0.1776, 0.9775, 0.1776, 0.9775, 0.1776, 0.9775, 0.1776, 0.9775, 0.1776, 0.9775, 0.1776, 0.9775, 0.1776, 0.9775, 0.1776, 0.9775, 0.1776, 0.9775, 0.1776, 0.9775, 0.1776, 0.9775, 0.1776, 0.9775, 0.1776, 0.9775, 0.1776, 0.9775, 0.1776, 0.9775, 0.1776, 0.9775, 0.1776, 0.9775, 0.1776, 0.9775, 0.1776, 0.9775, 0.1776, 0.9775, 0.1776, 0.9775, 0.1776, 0.9775, 0.1776, 0.9775, 0.1776, 0.9775, 0.1776, 0.9775, 0.1776, 0.9775, 0.1776, 0.9775, 0.1776, 0.9775, 0.1776, 0.9775, 0.1776, 0.9775, 0.1776, 0.9775, 0.1776, 0.9775, 0.1776, 0.9775, 0.1776, 0.9775, 0.1776, 0.9775, 0.1776, 0.9775, 0.1776, 0.9775, 0.1776, 0.9775, 0.1776, 0.9775, 0.1776, 0.9775, 0.1776, 0.9775, 0.1776, 0.9775, 0.1776, 0.9775, 0.1776, 0.9775, 0.1776, 0.9775, 0.1776])
me_cube_001.materials.append(mat_material_001)
me_cube_001.use_remesh_fix_poles = True
me_cube_001.use_remesh_preserve_attributes = False
me_cube_001.update()

# ---- objects
ob_cube = bpy.data.objects.new('Cube', me_cube_001)

# ---- transforms, parenting, visibility, modifiers, constraints
ob_cube.location = (4.191e-09, 0.0, 0.0)
ob_cube.scale = (9.0, 9.0, 9.0)

# ---- collection membership
col_collection.objects.link(ob_cube)

# ---- scene / render settings (as saved in the file)
scene.frame_start = 1; scene.frame_end = 250; scene.frame_set(1)
scene.render.engine = 'BLENDER_EEVEE_NEXT'
scene.cycles.sampling_pattern = 'TABULATED_SOBOL'
scene.cycles.use_light_tree = False
scene.view_settings.view_transform = 'Filmic'
bpy.context.view_layer.update()

# ---- added for rendering (the .blend has no active camera and no usable light): camera, sun
cam_auto = bpy.data.cameras.new('AutoCamera')
cam_auto.lens = 50.0
cam_auto.sensor_width = 36.0
cam_auto.clip_end = 1205.09
ob_auto_camera = bpy.data.objects.new('AutoCamera', cam_auto)
scene.collection.objects.link(ob_auto_camera)
ob_auto_camera.location = (68.6664, -55.3997, 54.9331)
ob_auto_camera.rotation_euler = (1.09748, -7.21219e-08, 0.694738)
scene.camera = ob_auto_camera
light_auto_sun = bpy.data.lights.new('AutoSun', 'SUN')
light_auto_sun.energy = 3.0
light_auto_sun.angle = 0.0523599
ob_auto_sun = bpy.data.objects.new('AutoSun', light_auto_sun)
scene.collection.objects.link(ob_auto_sun)
ob_auto_sun.rotation_euler = (0.872665, 0.174533, 0.523599)
bpy.context.view_layer.update()
